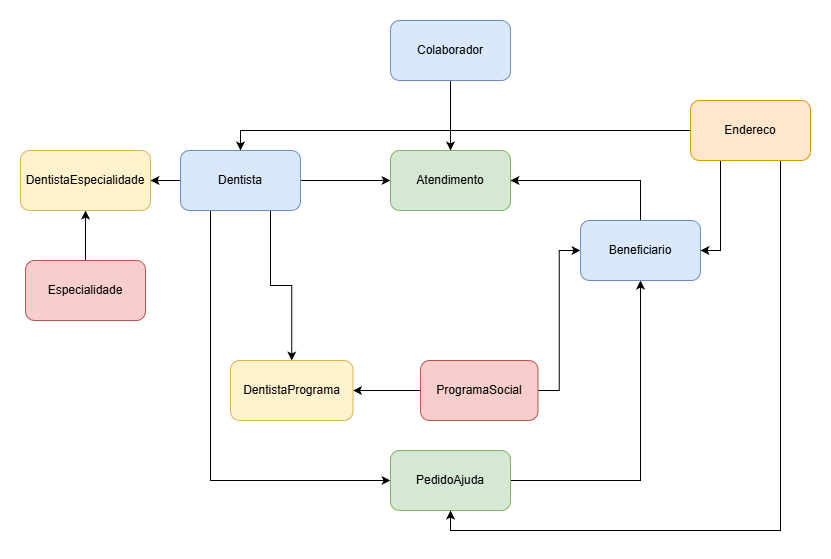

The diagram above was exported from draw.io. Its source (the exported page's mxGraphModel, read from the mxfile embedded in the PNG):
<mxGraphModel dx="1426" dy="841" grid="1" gridSize="10" guides="1" tooltips="1" connect="1" arrows="1" fold="1" page="1" pageScale="1" pageWidth="827" pageHeight="1169" math="0" shadow="0">
  <root>
    <mxCell id="0" />
    <mxCell id="1" parent="0" />
    <mxCell id="wDBOcMe03_9M0iO5AG-r-1" parent="1" style="rounded=1;whiteSpace=wrap;html=1;fillColor=#d5e8d4;strokeColor=#82b366;" value="Atendimento" vertex="1">
      <mxGeometry height="60" width="120" x="370" y="200" as="geometry" />
    </mxCell>
    <mxCell id="wDBOcMe03_9M0iO5AG-r-23" edge="1" parent="1" source="wDBOcMe03_9M0iO5AG-r-3" style="edgeStyle=orthogonalEdgeStyle;rounded=0;orthogonalLoop=1;jettySize=auto;html=1;entryX=0;entryY=0.5;entryDx=0;entryDy=0;exitX=1;exitY=0.5;exitDx=0;exitDy=0;" target="wDBOcMe03_9M0iO5AG-r-1" value="">
      <mxGeometry relative="1" as="geometry" />
    </mxCell>
    <mxCell id="wDBOcMe03_9M0iO5AG-r-42" edge="1" parent="1" source="wDBOcMe03_9M0iO5AG-r-3" style="edgeStyle=orthogonalEdgeStyle;rounded=0;orthogonalLoop=1;jettySize=auto;html=1;exitX=0;exitY=0.5;exitDx=0;exitDy=0;entryX=1;entryY=0.5;entryDx=0;entryDy=0;" target="wDBOcMe03_9M0iO5AG-r-14">
      <mxGeometry relative="1" as="geometry" />
    </mxCell>
    <mxCell id="tEsbxIBCYsZHktpN1kk1-10" edge="1" parent="1" source="wDBOcMe03_9M0iO5AG-r-3" style="edgeStyle=orthogonalEdgeStyle;rounded=0;orthogonalLoop=1;jettySize=auto;html=1;exitX=0.75;exitY=1;exitDx=0;exitDy=0;entryX=0.5;entryY=0;entryDx=0;entryDy=0;" target="wDBOcMe03_9M0iO5AG-r-17">
      <mxGeometry relative="1" as="geometry" />
    </mxCell>
    <mxCell id="q9b9P85ZJgqwv68zNkRW-20" edge="1" parent="1" source="wDBOcMe03_9M0iO5AG-r-3" style="edgeStyle=orthogonalEdgeStyle;rounded=0;orthogonalLoop=1;jettySize=auto;html=1;exitX=0.25;exitY=1;exitDx=0;exitDy=0;entryX=0;entryY=0.5;entryDx=0;entryDy=0;" target="wDBOcMe03_9M0iO5AG-r-6">
      <mxGeometry relative="1" as="geometry" />
    </mxCell>
    <mxCell id="wDBOcMe03_9M0iO5AG-r-3" parent="1" style="rounded=1;whiteSpace=wrap;html=1;fillColor=#dae8fc;strokeColor=#6c8ebf;" value="Dentista" vertex="1">
      <mxGeometry height="60" width="120" x="160" y="200" as="geometry" />
    </mxCell>
    <mxCell id="q9b9P85ZJgqwv68zNkRW-11" edge="1" parent="1" source="wDBOcMe03_9M0iO5AG-r-5" style="edgeStyle=orthogonalEdgeStyle;rounded=0;orthogonalLoop=1;jettySize=auto;html=1;" target="wDBOcMe03_9M0iO5AG-r-1" value="">
      <mxGeometry relative="1" as="geometry" />
    </mxCell>
    <mxCell id="wDBOcMe03_9M0iO5AG-r-5" parent="1" style="rounded=1;whiteSpace=wrap;html=1;fillColor=#dae8fc;strokeColor=#6c8ebf;" value="Colaborador" vertex="1">
      <mxGeometry height="60" width="120" x="370" y="70" as="geometry" />
    </mxCell>
    <mxCell id="wDBOcMe03_9M0iO5AG-r-29" edge="1" parent="1" source="wDBOcMe03_9M0iO5AG-r-6" style="edgeStyle=orthogonalEdgeStyle;rounded=0;orthogonalLoop=1;jettySize=auto;html=1;exitX=1;exitY=0.5;exitDx=0;exitDy=0;entryX=0.5;entryY=1;entryDx=0;entryDy=0;strokeColor=default;" target="wDBOcMe03_9M0iO5AG-r-2">
      <mxGeometry relative="1" as="geometry" />
    </mxCell>
    <mxCell id="wDBOcMe03_9M0iO5AG-r-6" parent="1" style="rounded=1;whiteSpace=wrap;html=1;fillColor=#d5e8d4;strokeColor=#82b366;" value="PedidoAjuda" vertex="1">
      <mxGeometry height="60" width="120" x="370" y="500" as="geometry" />
    </mxCell>
    <mxCell id="wDBOcMe03_9M0iO5AG-r-41" edge="1" parent="1" source="wDBOcMe03_9M0iO5AG-r-8" style="edgeStyle=orthogonalEdgeStyle;rounded=0;orthogonalLoop=1;jettySize=auto;html=1;exitX=0;exitY=0.5;exitDx=0;exitDy=0;entryX=1;entryY=0.5;entryDx=0;entryDy=0;" target="wDBOcMe03_9M0iO5AG-r-17" value="">
      <mxGeometry relative="1" as="geometry" />
    </mxCell>
    <mxCell id="BeLhSocj0E5akGt5G9qn-3" edge="1" parent="1" source="wDBOcMe03_9M0iO5AG-r-8" style="edgeStyle=orthogonalEdgeStyle;rounded=0;orthogonalLoop=1;jettySize=auto;html=1;exitX=1;exitY=0.5;exitDx=0;exitDy=0;entryX=0;entryY=0.5;entryDx=0;entryDy=0;" target="wDBOcMe03_9M0iO5AG-r-2">
      <mxGeometry relative="1" as="geometry">
        <mxPoint x="540" y="300" as="targetPoint" />
      </mxGeometry>
    </mxCell>
    <mxCell id="wDBOcMe03_9M0iO5AG-r-8" parent="1" style="rounded=1;whiteSpace=wrap;html=1;fillColor=#f8cecc;strokeColor=#b85450;" value="ProgramaSocial" vertex="1">
      <mxGeometry height="60" width="117.5" x="400" y="410" as="geometry" />
    </mxCell>
    <mxCell id="wDBOcMe03_9M0iO5AG-r-44" edge="1" parent="1" source="wDBOcMe03_9M0iO5AG-r-10" style="edgeStyle=orthogonalEdgeStyle;rounded=0;orthogonalLoop=1;jettySize=auto;html=1;entryX=0.5;entryY=1;entryDx=0;entryDy=0;" target="wDBOcMe03_9M0iO5AG-r-14" value="">
      <mxGeometry relative="1" as="geometry" />
    </mxCell>
    <mxCell id="wDBOcMe03_9M0iO5AG-r-10" parent="1" style="rounded=1;whiteSpace=wrap;html=1;fillColor=#f8cecc;strokeColor=#b85450;" value="Especialidade" vertex="1">
      <mxGeometry height="60" width="120" x="5" y="310" as="geometry" />
    </mxCell>
    <mxCell id="wDBOcMe03_9M0iO5AG-r-14" parent="1" style="rounded=1;whiteSpace=wrap;html=1;fillColor=#fff2cc;strokeColor=#d6b656;" value="DentistaEspecialidade" vertex="1">
      <mxGeometry height="60" width="130" y="200" as="geometry" />
    </mxCell>
    <mxCell id="wDBOcMe03_9M0iO5AG-r-17" parent="1" style="rounded=1;whiteSpace=wrap;html=1;fillColor=#fff2cc;strokeColor=#d6b656;" value="DentistaPrograma" vertex="1">
      <mxGeometry height="60" width="122.5" x="210" y="410" as="geometry" />
    </mxCell>
    <mxCell id="tEsbxIBCYsZHktpN1kk1-11" edge="1" parent="1" source="wDBOcMe03_9M0iO5AG-r-2" style="edgeStyle=orthogonalEdgeStyle;rounded=0;orthogonalLoop=1;jettySize=auto;html=1;exitX=0.5;exitY=0;exitDx=0;exitDy=0;entryX=1;entryY=0.5;entryDx=0;entryDy=0;" target="wDBOcMe03_9M0iO5AG-r-1">
      <mxGeometry relative="1" as="geometry" />
    </mxCell>
    <mxCell id="wDBOcMe03_9M0iO5AG-r-2" parent="1" style="rounded=1;whiteSpace=wrap;html=1;fillColor=#dae8fc;strokeColor=#6c8ebf;" value="Beneficiario" vertex="1">
      <mxGeometry height="60" width="120" x="560" y="270" as="geometry" />
    </mxCell>
    <mxCell id="q9b9P85ZJgqwv68zNkRW-6" edge="1" parent="1" source="wDBOcMe03_9M0iO5AG-r-11" style="edgeStyle=orthogonalEdgeStyle;rounded=0;orthogonalLoop=1;jettySize=auto;html=1;exitX=0.75;exitY=1;exitDx=0;exitDy=0;entryX=0.5;entryY=1;entryDx=0;entryDy=0;" target="wDBOcMe03_9M0iO5AG-r-6">
      <mxGeometry relative="1" as="geometry" />
    </mxCell>
    <mxCell id="q9b9P85ZJgqwv68zNkRW-9" edge="1" parent="1" source="wDBOcMe03_9M0iO5AG-r-11" style="edgeStyle=orthogonalEdgeStyle;rounded=0;orthogonalLoop=1;jettySize=auto;html=1;exitX=0;exitY=0.5;exitDx=0;exitDy=0;entryX=0.5;entryY=0;entryDx=0;entryDy=0;" target="wDBOcMe03_9M0iO5AG-r-3">
      <mxGeometry relative="1" as="geometry" />
    </mxCell>
    <mxCell id="4FxmVbgfNXwApFjmzoC9-1" edge="1" parent="1" source="wDBOcMe03_9M0iO5AG-r-11" style="edgeStyle=orthogonalEdgeStyle;rounded=0;orthogonalLoop=1;jettySize=auto;html=1;exitX=0.25;exitY=1;exitDx=0;exitDy=0;entryX=1;entryY=0.5;entryDx=0;entryDy=0;" target="wDBOcMe03_9M0iO5AG-r-2">
      <mxGeometry relative="1" as="geometry">
        <Array as="points">
          <mxPoint x="700" y="300" />
        </Array>
      </mxGeometry>
    </mxCell>
    <mxCell id="wDBOcMe03_9M0iO5AG-r-11" parent="1" style="rounded=1;whiteSpace=wrap;html=1;fillColor=#ffe6cc;strokeColor=#d79b00;" value="Endereco" vertex="1">
      <mxGeometry height="60" width="120" x="670" y="150" as="geometry" />
    </mxCell>
  </root>
</mxGraphModel>